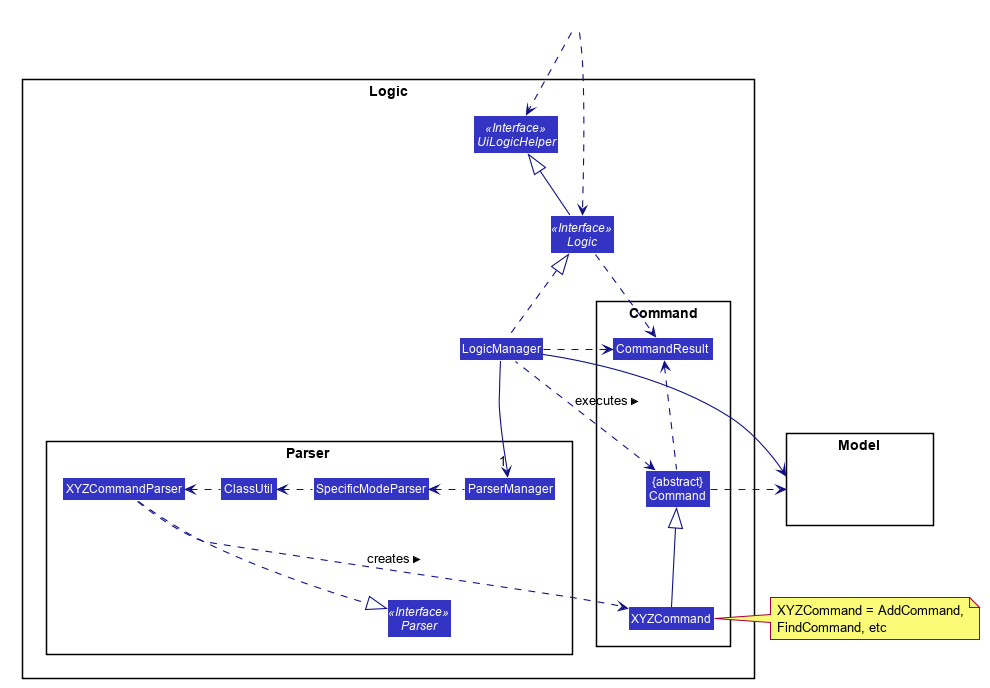

The diagram above was rendered by PlantUML. Its source (embedded in the PNG):
@startuml








skinparam BackgroundColor #FFFFFFF

skinparam Shadowing false

skinparam Class {
    FontColor #FFFFFF
    BorderThickness 1
    BorderColor #FFFFFF
    StereotypeFontColor #FFFFFF
    FontName Arial
}

skinparam Actor {
    BorderColor #000000
    Color #000000
    FontName Arial
}

skinparam Sequence {
    MessageAlign center
    BoxFontSize 15
    BoxPadding 0
    BoxFontColor #FFFFFF
    FontName Arial
}

skinparam Participant {
    FontColor #FFFFFFF
    Padding 20
}

skinparam MinClassWidth 50
skinparam ParticipantPadding 10
skinparam Shadowing false
skinparam DefaultTextAlignment center
skinparam packageStyle Rectangle

hide footbox
hide members
hide circle
skinparam arrowThickness 1.1
skinparam arrowColor #101086
skinparam classBackgroundColor #3333C4

package Logic {

package Parser {
Interface Parser <<Interface>>
Class ParserManager
Class XYZCommandParser
Class SpecificModeParser
Class ClassUtil
}

package Command {
Class XYZCommand
Class CommandResult
Class "{abstract}\nCommand" as Command
}


Interface UiLogicHelper <<Interface>>
Interface Logic <<Interface>>
Class LogicManager
}


package Model{
Class HiddenModel #FFFFFF
}

Class HiddenOutside #FFFFFF
HiddenOutside ..> Logic
HiddenOutside ..> UiLogicHelper

Logic -up-|> UiLogicHelper

LogicManager .up.|> Logic
LogicManager -->"1" ParserManager
ParserManager .left.> SpecificModeParser
SpecificModeParser .left.> ClassUtil
ClassUtil .left.> XYZCommandParser

XYZCommandParser ..> XYZCommand : creates >
XYZCommandParser ..|> Parser
XYZCommand -up-|> Command
LogicManager .left.> Command : executes >

LogicManager --> Model
Command .right.> Model
note right of XYZCommand: XYZCommand = AddCommand, \nFindCommand, etc

Logic ..> CommandResult
LogicManager .down.> CommandResult
Command .up.> CommandResult
CommandResult -[hidden]-> Parser
@enduml